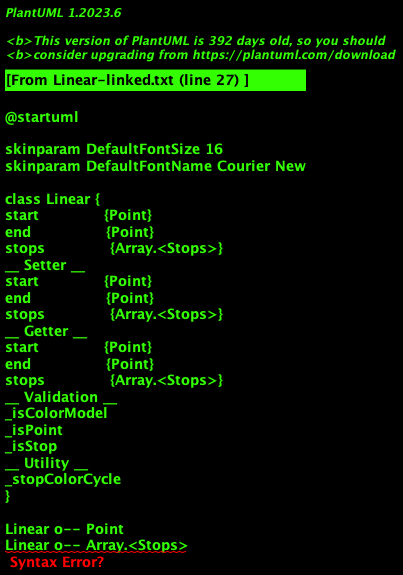

The diagram above was rendered by PlantUML. Its source (embedded in the PNG):
@startuml

skinparam DefaultFontSize 16
skinparam DefaultFontName Courier New

class Linear {
start             {Point}
end               {Point}
stops             {Array.<Stops>}
__ Setter __
start             {Point}
end               {Point}
stops             {Array.<Stops>}
__ Getter __
start             {Point}
end               {Point}
stops             {Array.<Stops>}
__ Validation __
_isColorModel
_isPoint
_isStop
__ Utility __
_stopColorCycle
}

Linear o-- Point
Linear o-- Array.<Stops>



skinparam DefaultFontSize 16
skinparam DefaultFontName Courier New

class Point {
[x=0]         <color:gray>{number}</color>
[y=0]         <color:gray>{number}</color>
options       {Options}
__ Setter __
x             <color:gray>{number}</color>
y             <color:gray>{number}</color>
canvas        <color:gray>{string}</color>
__ Getter __
x             <color:gray>{number}</color>
y             <color:gray>{number}</color>
canvas        <color:gray>{string}</color>
options       {Options}
center        {Point}
__ Validation __
_isAspect
_isInDom
__ Utility __
_drawBorder
_drawAxis
drawOptions
invert
}

@enduml